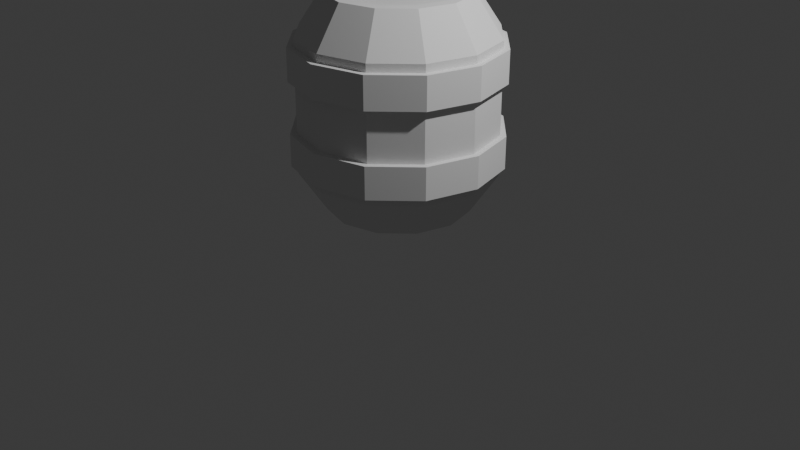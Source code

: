 # Source: barrel.blend  (saved by Blender 5.1.29; exported with 4.5.12 LTS)
import bpy
from mathutils import Matrix  # noqa: F401  (used for matrix-valued properties, if any)

bpy.ops.wm.read_factory_settings(use_empty=True)
scene = bpy.context.scene
scene.name = 'Scene'

# ---- collections
col_collection = bpy.data.collections.new('Collection'); scene.collection.children.link(col_collection)

# ---- world
world_world = bpy.data.worlds.new('World'); scene.world = world_world
world_world.use_nodes = True; world_world.node_tree.nodes.clear()
_N = world_world.node_tree.nodes; _L = world_world.node_tree.links
n0 = _N.new('ShaderNodeOutputWorld'); n0.name = 'World Output'; n0.location = (200, 100)
n1 = _N.new('ShaderNodeBackground'); n1.name = 'Background'; n1.location = (-200, 100)
n1.inputs[0].default_value = (0.05088, 0.05088, 0.05088, 1.0)
_L.new(n1.outputs[0], n0.inputs[0])
n0.is_active_output = True
world_world.color = (0.05088, 0.05088, 0.05088)
world_world.sun_shadow_jitter_overblur = 0.0

# ---- cameras
cam_camera = bpy.data.cameras.new('Camera')
cam_camera.clip_end = 100.0
cam_camera.ortho_scale = 7.314

# ---- lights
light_light = bpy.data.lights.new('Light', 'POINT')
light_light.energy = 1000.0
light_light.shadow_soft_size = 0.1

# ---- meshes
me_cylinder = bpy.data.meshes.new('Cylinder')
me_cylinder.from_pydata([(0.0, 1.0, -1.0), (0.0, 1.0, 1.0), (0.5, 0.866, -1.0), (0.5, 0.866, 1.0), (0.866, 0.5, -1.0), (0.866, 0.5, 1.0), (1.0, 0.0, -1.0), (1.0, 0.0, 1.0), (0.866, -0.5, -1.0), (0.866, -0.5, 1.0), (0.5, -0.866, -1.0), (0.5, -0.866, 1.0), (0.0, -1.0, -1.0), (0.0, -1.0, 1.0), (-0.5, -0.866, -1.0), (-0.5, -0.866, 1.0), (-0.866, -0.5, -1.0), (-0.866, -0.5, 1.0), (-1.0, 0.0, -1.0), (-1.0, 0.0, 1.0), (-0.866, 0.5, -1.0), (-0.866, 0.5, 1.0), (-0.5, 0.866, -1.0), (-0.5, 0.866, 1.0), (1.354e-09, 0.6101, 1.606), (0.305, 0.5284, 1.606), (0.5284, 0.305, 1.606), (0.6101, -1.354e-09, 1.606), (0.5284, -0.305, 1.606), (0.305, -0.5284, 1.606), (1.354e-09, -0.6101, 1.606), (-0.305, -0.5284, 1.606), (-0.5284, -0.305, 1.606), (-0.6101, -1.354e-09, 1.606), (-0.5284, 0.305, 1.606), (-0.305, 0.5284, 1.606), (0.3637, 0.6299, 1.606), (1.354e-09, 0.7273, 1.606), (0.6299, 0.3637, 1.606), (0.7273, -1.354e-09, 1.606), (0.6299, -0.3637, 1.606), (0.3637, -0.6299, 1.606), (1.354e-09, -0.7273, 1.606), (-0.3637, -0.6299, 1.606), (-0.6299, -0.3637, 1.606), (-0.7273, -1.354e-09, 1.606), (-0.6299, 0.3637, 1.606), (-0.3637, 0.6299, 1.606), (0.305, 0.5284, 1.413), (-3.35e-09, 0.6101, 1.413), (0.5284, 0.305, 1.413), (0.6101, -1.354e-09, 1.413), (0.5284, -0.305, 1.413), (0.305, -0.5284, 1.413), (-3.35e-09, -0.6101, 1.413), (-0.305, -0.5284, 1.413), (-0.5284, -0.305, 1.413), (-0.6101, -1.354e-09, 1.413), (-0.5284, 0.305, 1.413), (-0.305, 0.5284, 1.413), (1.354e-09, 0.6101, -1.606), (0.305, 0.5284, -1.606), (0.5284, 0.305, -1.606), (0.6101, -1.354e-09, -1.606), (0.5284, -0.305, -1.606), (0.305, -0.5284, -1.606), (1.354e-09, -0.6101, -1.606), (-0.305, -0.5284, -1.606), (-0.5284, -0.305, -1.606), (-0.6101, -1.354e-09, -1.606), (-0.5284, 0.305, -1.606), (-0.305, 0.5284, -1.606), (0.3637, 0.6299, -1.606), (1.354e-09, 0.7273, -1.606), (0.6299, 0.3637, -1.606), (0.7273, -1.354e-09, -1.606), (0.6299, -0.3637, -1.606), (0.3637, -0.6299, -1.606), (1.354e-09, -0.7273, -1.606), (-0.3637, -0.6299, -1.606), (-0.6299, -0.3637, -1.606), (-0.7273, -1.354e-09, -1.606), (-0.6299, 0.3637, -1.606), (-0.3637, 0.6299, -1.606), (0.305, 0.5284, -1.413), (-3.35e-09, 0.6101, -1.413), (0.5284, 0.305, -1.413), (0.6101, -1.354e-09, -1.413), (0.5284, -0.305, -1.413), (0.305, -0.5284, -1.413), (-3.35e-09, -0.6101, -1.413), (-0.305, -0.5284, -1.413), (-0.5284, -0.305, -1.413), (-0.6101, -1.354e-09, -1.413), (-0.5284, 0.305, -1.413), (-0.305, 0.5284, -1.413)], [], [(0, 1, 3, 2), (2, 3, 5, 4), (4, 5, 7, 6), (6, 7, 9, 8), (8, 9, 11, 10), (10, 11, 13, 12), (12, 13, 15, 14), (14, 15, 17, 16), (16, 17, 19, 18), (18, 19, 21, 20), (15, 13, 42, 43), (20, 21, 23, 22), (22, 23, 1, 0), (0, 2, 4, 6, 8, 10, 12, 14, 16, 18, 20, 22), (29, 28, 52, 53), (13, 11, 41, 42), (11, 9, 40, 41), (9, 7, 39, 40), (1, 23, 47, 37), (3, 1, 37, 36), (7, 5, 38, 39), (23, 21, 46, 47), (5, 3, 36, 38), (21, 19, 45, 46), (19, 17, 44, 45), (17, 15, 43, 44), (24, 25, 36, 37), (25, 26, 38, 36), (26, 27, 39, 38), (27, 28, 40, 39), (28, 29, 41, 40), (29, 30, 42, 41), (30, 31, 43, 42), (31, 32, 44, 43), (32, 33, 45, 44), (33, 34, 46, 45), (34, 35, 47, 46), (35, 24, 37, 47), (48, 49, 59, 58, 57, 56, 55, 54, 53, 52, 51, 50), (24, 35, 59, 49), (26, 25, 48, 50), (33, 32, 56, 57), (30, 29, 53, 54), (27, 26, 50, 51), (34, 33, 57, 58), (31, 30, 54, 55), (28, 27, 51, 52), (35, 34, 58, 59), (25, 24, 49, 48), (32, 31, 55, 56), (14, 79, 78, 12), (1, 23, 21, 19, 17, 15, 13, 11, 9, 7, 5, 3), (65, 89, 88, 64), (12, 78, 77, 10), (10, 77, 76, 8), (8, 76, 75, 6), (0, 73, 83, 22), (2, 72, 73, 0), (6, 75, 74, 4), (22, 83, 82, 20), (4, 74, 72, 2), (20, 82, 81, 18), (18, 81, 80, 16), (16, 80, 79, 14), (60, 73, 72, 61), (61, 72, 74, 62), (62, 74, 75, 63), (63, 75, 76, 64), (64, 76, 77, 65), (65, 77, 78, 66), (66, 78, 79, 67), (67, 79, 80, 68), (68, 80, 81, 69), (69, 81, 82, 70), (70, 82, 83, 71), (71, 83, 73, 60), (84, 86, 87, 88, 89, 90, 91, 92, 93, 94, 95, 85), (60, 85, 95, 71), (62, 86, 84, 61), (69, 93, 92, 68), (66, 90, 89, 65), (63, 87, 86, 62), (70, 94, 93, 69), (67, 91, 90, 66), (64, 88, 87, 63), (71, 95, 94, 70), (61, 84, 85, 60), (68, 92, 91, 67)])
_uv = me_cylinder.uv_layers.new(name='UVMap')
_uv.uv.foreach_set('vector', [0.4189, 0.5451, 0.6103, 0.5451, 0.6103, 0.5947, 0.4189, 0.5947, 0.4189, 0.0003479, 0.6103, 0.0003479, 0.6103, 0.04987, 0.4189, 0.04987, 0.4189, 0.04987, 0.6103, 0.04987, 0.6103, 0.0994, 0.4189, 0.0994, 0.4189, 0.0994, 0.6103, 0.0994, 0.6103, 0.1489, 0.4189, 0.1489, 0.4189, 0.1489, 0.6103, 0.1489, 0.6103, 0.1985, 0.4189, 0.1985, 0.4189, 0.1985, 0.6103, 0.1985, 0.6103, 0.248, 0.4189, 0.248, 0.4189, 0.248, 0.6103, 0.248, 0.6103, 0.2975, 0.4189, 0.2975, 0.4189, 0.2975, 0.6103, 0.2975, 0.6103, 0.347, 0.4189, 0.347, 0.4189, 0.347, 0.6103, 0.347, 0.6103, 0.3966, 0.4189, 0.3966, 0.4189, 0.3966, 0.6103, 0.3966, 0.6103, 0.4461, 0.4189, 0.4461, 0.795, 0.6704, 0.7897, 0.7197, 0.7276, 0.7062, 0.7315, 0.6704, 0.4189, 0.4461, 0.6103, 0.4461, 0.6103, 0.4956, 0.4189, 0.4956, 0.4189, 0.4956, 0.6103, 0.4956, 0.6103, 0.5451, 0.4189, 0.5451, 0.9997, 0.3031, 0.9749, 0.346, 0.932, 0.3707, 0.8825, 0.3707, 0.8396, 0.346, 0.8148, 0.3031, 0.8148, 0.2535, 0.8396, 0.2106, 0.8825, 0.1859, 0.932, 0.1859, 0.9749, 0.2106, 0.9997, 0.2535, 0.7957, 0.1212, 0.7957, 0.091, 0.8141, 0.091, 0.8141, 0.1212, 0.7897, 0.7197, 0.7742, 0.7667, 0.7163, 0.7404, 0.7276, 0.7062, 0.7742, 0.7667, 0.7491, 0.8094, 0.698, 0.7715, 0.7163, 0.7404, 0.7491, 0.8094, 0.7155, 0.8458, 0.6736, 0.798, 0.698, 0.7715, 0.675, 0.4666, 0.7155, 0.4951, 0.6736, 0.5429, 0.6441, 0.5222, 0.6294, 0.4473, 0.675, 0.4666, 0.6441, 0.5222, 0.611, 0.5081, 0.7155, 0.8458, 0.675, 0.8743, 0.6441, 0.8187, 0.6736, 0.798, 0.7155, 0.4951, 0.7491, 0.5315, 0.698, 0.5694, 0.6736, 0.5429, 0.675, 0.8743, 0.6294, 0.8935, 0.611, 0.8327, 0.6441, 0.8187, 0.7491, 0.5315, 0.7742, 0.5741, 0.7163, 0.6004, 0.698, 0.5694, 0.7742, 0.5741, 0.7897, 0.6212, 0.7276, 0.6346, 0.7163, 0.6004, 0.7897, 0.6212, 0.795, 0.6704, 0.7315, 0.6704, 0.7276, 0.6346, 0.8257, 0.4235, 0.8257, 0.4537, 0.8148, 0.4566, 0.8148, 0.4206, 0.8257, 0.4537, 0.8408, 0.4799, 0.8328, 0.4878, 0.8148, 0.4566, 0.8408, 0.4799, 0.8669, 0.495, 0.864, 0.5059, 0.8328, 0.4878, 0.8669, 0.495, 0.8971, 0.495, 0.9, 0.5059, 0.864, 0.5059, 0.8971, 0.495, 0.9233, 0.4799, 0.9312, 0.4878, 0.9, 0.5059, 0.9233, 0.4799, 0.9384, 0.4537, 0.9493, 0.4566, 0.9312, 0.4878, 0.9384, 0.4537, 0.9384, 0.4235, 0.9493, 0.4206, 0.9493, 0.4566, 0.9384, 0.4235, 0.9233, 0.3974, 0.9312, 0.3894, 0.9493, 0.4206, 0.9233, 0.3974, 0.8971, 0.3822, 0.9, 0.3714, 0.9312, 0.3894, 0.8971, 0.3822, 0.8669, 0.3822, 0.864, 0.3714, 0.9, 0.3714, 0.8669, 0.3822, 0.8408, 0.3974, 0.8328, 0.3894, 0.864, 0.3714, 0.8408, 0.3974, 0.8257, 0.4235, 0.8148, 0.4206, 0.8328, 0.3894, 0.1289, 0.9487, 0.1138, 0.9225, 0.1138, 0.8923, 0.1289, 0.8662, 0.1551, 0.8511, 0.1853, 0.8511, 0.2115, 0.8662, 0.2266, 0.8923, 0.2266, 0.9225, 0.2115, 0.9487, 0.1853, 0.9638, 0.1551, 0.9638, 0.7957, 0.3327, 0.7957, 0.3025, 0.8141, 0.3025, 0.8141, 0.3327, 0.7957, 0.03056, 0.7957, 0.0003479, 0.8141, 0.0003479, 0.8141, 0.03056, 0.7957, 0.2421, 0.7957, 0.2119, 0.8141, 0.2119, 0.8141, 0.2421, 0.7957, 0.1514, 0.7957, 0.1212, 0.8141, 0.1212, 0.8141, 0.1514, 0.7957, 0.06078, 0.7957, 0.03056, 0.8141, 0.03056, 0.8141, 0.06078, 0.7957, 0.2723, 0.7957, 0.2421, 0.8141, 0.2421, 0.8141, 0.2723, 0.7957, 0.1816, 0.7957, 0.1514, 0.8141, 0.1514, 0.8141, 0.1816, 0.7957, 0.091, 0.7957, 0.06078, 0.8141, 0.06078, 0.8141, 0.091, 0.7957, 0.3025, 0.7957, 0.2723, 0.8141, 0.2723, 0.8141, 0.3025, 0.7957, 0.3629, 0.7957, 0.3327, 0.8141, 0.3327, 0.8141, 0.3629, 0.7957, 0.2119, 0.7957, 0.1816, 0.8141, 0.1816, 0.8141, 0.2119, 0.795, 0.2235, 0.7315, 0.2235, 0.7276, 0.1877, 0.7897, 0.1742, 0.932, 0.1852, 0.8825, 0.1852, 0.8396, 0.1604, 0.8148, 0.1175, 0.8148, 0.068, 0.8396, 0.02511, 0.8825, 0.0003479, 0.932, 0.0003479, 0.9749, 0.02511, 0.9997, 0.068, 0.9997, 0.1175, 0.9749, 0.1604, 0.8141, 0.4845, 0.7957, 0.4845, 0.7957, 0.4543, 0.8141, 0.4543, 0.7897, 0.1742, 0.7276, 0.1877, 0.7163, 0.1535, 0.7742, 0.1272, 0.7742, 0.1272, 0.7163, 0.1535, 0.698, 0.1224, 0.7491, 0.08452, 0.7491, 0.08452, 0.698, 0.1224, 0.6736, 0.09593, 0.7155, 0.04812, 0.675, 0.4273, 0.6441, 0.3717, 0.6736, 0.351, 0.7155, 0.3988, 0.6294, 0.4466, 0.611, 0.3858, 0.6441, 0.3717, 0.675, 0.4273, 0.7155, 0.04812, 0.6736, 0.09593, 0.6441, 0.07521, 0.675, 0.01963, 0.7155, 0.3988, 0.6736, 0.351, 0.698, 0.3245, 0.7491, 0.3624, 0.675, 0.01963, 0.6441, 0.07521, 0.611, 0.06119, 0.6294, 0.0003479, 0.7491, 0.3624, 0.698, 0.3245, 0.7163, 0.2935, 0.7742, 0.3197, 0.7742, 0.3197, 0.7163, 0.2935, 0.7276, 0.2593, 0.7897, 0.2727, 0.7897, 0.2727, 0.7276, 0.2593, 0.7315, 0.2235, 0.795, 0.2235, 0.8408, 0.5325, 0.8328, 0.5246, 0.864, 0.5065, 0.8669, 0.5174, 0.8669, 0.5174, 0.864, 0.5065, 0.9, 0.5065, 0.8971, 0.5174, 0.8971, 0.5174, 0.9, 0.5065, 0.9312, 0.5246, 0.9233, 0.5325, 0.9233, 0.5325, 0.9312, 0.5246, 0.9493, 0.5558, 0.9384, 0.5587, 0.9384, 0.5587, 0.9493, 0.5558, 0.9493, 0.5918, 0.9384, 0.5889, 0.9384, 0.5889, 0.9493, 0.5918, 0.9312, 0.623, 0.9233, 0.615, 0.9233, 0.615, 0.9312, 0.623, 0.9, 0.641, 0.8971, 0.6301, 0.8971, 0.6301, 0.9, 0.641, 0.864, 0.641, 0.8669, 0.6301, 0.8669, 0.6301, 0.864, 0.641, 0.8328, 0.623, 0.8408, 0.615, 0.8408, 0.615, 0.8328, 0.623, 0.8148, 0.5918, 0.8257, 0.5889, 0.8257, 0.5889, 0.8148, 0.5918, 0.8148, 0.5558, 0.8257, 0.5587, 0.8257, 0.5587, 0.8148, 0.5558, 0.8328, 0.5246, 0.8408, 0.5325, 0.1131, 0.8923, 0.1131, 0.9225, 0.09801, 0.9487, 0.07184, 0.9638, 0.04162, 0.9638, 0.01546, 0.9487, 0.0003479, 0.9225, 0.0003479, 0.8923, 0.01546, 0.8662, 0.04162, 0.8511, 0.07184, 0.8511, 0.09801, 0.8662, 0.8141, 0.696, 0.7957, 0.696, 0.7957, 0.6658, 0.8141, 0.6658, 0.8141, 0.3939, 0.7957, 0.3939, 0.7957, 0.3636, 0.8141, 0.3636, 0.8141, 0.6054, 0.7957, 0.6054, 0.7957, 0.5751, 0.8141, 0.5751, 0.8141, 0.5147, 0.7957, 0.5147, 0.7957, 0.4845, 0.8141, 0.4845, 0.8141, 0.4241, 0.7957, 0.4241, 0.7957, 0.3939, 0.8141, 0.3939, 0.8141, 0.6356, 0.7957, 0.6356, 0.7957, 0.6054, 0.8141, 0.6054, 0.8141, 0.5449, 0.7957, 0.5449, 0.7957, 0.5147, 0.8141, 0.5147, 0.8141, 0.4543, 0.7957, 0.4543, 0.7957, 0.4241, 0.8141, 0.4241, 0.8141, 0.6658, 0.7957, 0.6658, 0.7957, 0.6356, 0.8141, 0.6356, 0.8141, 0.7262, 0.7957, 0.7262, 0.7957, 0.696, 0.8141, 0.696, 0.8141, 0.5751, 0.7957, 0.5751, 0.7957, 0.5449, 0.8141, 0.5449])
me_cylinder.update()
me_cylinder_001 = bpy.data.meshes.new('Cylinder.001')
me_cylinder_001.from_pydata([(0.0, 1.0, -1.0), (0.0, 1.0, 1.0), (0.5, 0.866, -1.0), (0.5, 0.866, 1.0), (0.866, 0.5, -1.0), (0.866, 0.5, 1.0), (1.0, 0.0, -1.0), (1.0, 0.0, 1.0), (0.866, -0.5, -1.0), (0.866, -0.5, 1.0), (0.5, -0.866, -1.0), (0.5, -0.866, 1.0), (0.0, -1.0, -1.0), (0.0, -1.0, 1.0), (-0.5, -0.866, -1.0), (-0.5, -0.866, 1.0), (-0.866, -0.5, -1.0), (-0.866, -0.5, 1.0), (-1.0, 0.0, -1.0), (-1.0, 0.0, 1.0), (-0.866, 0.5, -1.0), (-0.866, 0.5, 1.0), (-0.5, 0.866, -1.0), (-0.5, 0.866, 1.0)], [], [(0, 1, 3, 2), (2, 3, 5, 4), (4, 5, 7, 6), (6, 7, 9, 8), (8, 9, 11, 10), (10, 11, 13, 12), (12, 13, 15, 14), (14, 15, 17, 16), (16, 17, 19, 18), (18, 19, 21, 20), (3, 1, 23, 21, 19, 17, 15, 13, 11, 9, 7, 5), (20, 21, 23, 22), (22, 23, 1, 0), (0, 2, 4, 6, 8, 10, 12, 14, 16, 18, 20, 22)])
_uv = me_cylinder_001.uv_layers.new(name='UVMap')
_uv.uv.foreach_set('vector', [0.0003479, 0.5942, 0.2089, 0.5942, 0.2089, 0.6482, 0.0003479, 0.6482, 0.0003479, 0.000348, 0.2089, 0.0003479, 0.2089, 0.05433, 0.0003479, 0.05433, 0.0003479, 0.05433, 0.2089, 0.05433, 0.2089, 0.1083, 0.0003479, 0.1083, 0.0003479, 0.1083, 0.2089, 0.1083, 0.2089, 0.1623, 0.0003479, 0.1623, 0.0003479, 0.1623, 0.2089, 0.1623, 0.2089, 0.2163, 0.0003479, 0.2163, 0.0003479, 0.2163, 0.2089, 0.2163, 0.2089, 0.2703, 0.0003479, 0.2703, 0.0003479, 0.2703, 0.2089, 0.2703, 0.2089, 0.3243, 0.0003479, 0.3243, 0.0003479, 0.3243, 0.2089, 0.3243, 0.2089, 0.3783, 0.0003479, 0.3783, 0.0003479, 0.3783, 0.2089, 0.3783, 0.2089, 0.4322, 0.0003479, 0.4322, 0.0003479, 0.4322, 0.2089, 0.4322, 0.2089, 0.4862, 0.0003479, 0.4862, 0.2018, 0.7766, 0.1748, 0.8234, 0.1281, 0.8504, 0.07409, 0.8504, 0.02734, 0.8234, 0.0003479, 0.7766, 0.0003479, 0.7226, 0.02734, 0.6759, 0.07409, 0.6489, 0.1281, 0.6489, 0.1748, 0.6759, 0.2018, 0.7226, 0.0003479, 0.4862, 0.2089, 0.4862, 0.2089, 0.5402, 0.0003479, 0.5402, 0.0003479, 0.5402, 0.2089, 0.5402, 0.2089, 0.5942, 0.0003479, 0.5942, 0.6062, 0.7226, 0.6062, 0.7766, 0.5792, 0.8234, 0.5324, 0.8504, 0.4784, 0.8504, 0.4317, 0.8234, 0.4047, 0.7766, 0.4047, 0.7226, 0.4317, 0.6759, 0.4784, 0.6489, 0.5324, 0.6489, 0.5792, 0.6759])
me_cylinder_001.update()
me_cylinder_003 = bpy.data.meshes.new('Cylinder.003')
me_cylinder_003.from_pydata([(0.0, 1.0, -1.0), (0.0, 1.0, 1.0), (0.5, 0.866, -1.0), (0.5, 0.866, 1.0), (0.866, 0.5, -1.0), (0.866, 0.5, 1.0), (1.0, 0.0, -1.0), (1.0, 0.0, 1.0), (0.866, -0.5, -1.0), (0.866, -0.5, 1.0), (0.5, -0.866, -1.0), (0.5, -0.866, 1.0), (0.0, -1.0, -1.0), (0.0, -1.0, 1.0), (-0.5, -0.866, -1.0), (-0.5, -0.866, 1.0), (-0.866, -0.5, -1.0), (-0.866, -0.5, 1.0), (-1.0, 0.0, -1.0), (-1.0, 0.0, 1.0), (-0.866, 0.5, -1.0), (-0.866, 0.5, 1.0), (-0.5, 0.866, -1.0), (-0.5, 0.866, 1.0)], [], [(0, 1, 3, 2), (2, 3, 5, 4), (4, 5, 7, 6), (6, 7, 9, 8), (8, 9, 11, 10), (10, 11, 13, 12), (12, 13, 15, 14), (14, 15, 17, 16), (16, 17, 19, 18), (18, 19, 21, 20), (3, 1, 23, 21, 19, 17, 15, 13, 11, 9, 7, 5), (20, 21, 23, 22), (22, 23, 1, 0), (0, 2, 4, 6, 8, 10, 12, 14, 16, 18, 20, 22)])
_uv = me_cylinder_003.uv_layers.new(name='UVMap')
_uv.uv.foreach_set('vector', [0.2096, 0.5942, 0.4182, 0.5942, 0.4182, 0.6482, 0.2096, 0.6482, 0.2096, 0.0003479, 0.4182, 0.0003479, 0.4182, 0.05433, 0.2096, 0.05433, 0.2096, 0.05433, 0.4182, 0.05433, 0.4182, 0.1083, 0.2096, 0.1083, 0.2096, 0.1083, 0.4182, 0.1083, 0.4182, 0.1623, 0.2096, 0.1623, 0.2096, 0.1623, 0.4182, 0.1623, 0.4182, 0.2163, 0.2096, 0.2163, 0.2096, 0.2163, 0.4182, 0.2163, 0.4182, 0.2703, 0.2096, 0.2703, 0.2096, 0.2703, 0.4182, 0.2703, 0.4182, 0.3243, 0.2096, 0.3243, 0.2096, 0.3243, 0.4182, 0.3243, 0.4182, 0.3783, 0.2096, 0.3783, 0.2096, 0.3783, 0.4182, 0.3783, 0.4182, 0.4322, 0.2096, 0.4322, 0.2096, 0.4322, 0.4182, 0.4322, 0.4182, 0.4862, 0.2096, 0.4862, 0.404, 0.7766, 0.377, 0.8234, 0.3303, 0.8504, 0.2763, 0.8504, 0.2295, 0.8234, 0.2025, 0.7766, 0.2025, 0.7226, 0.2295, 0.6759, 0.2763, 0.6489, 0.3303, 0.6489, 0.377, 0.6759, 0.404, 0.7226, 0.2096, 0.4862, 0.4182, 0.4862, 0.4182, 0.5402, 0.2096, 0.5402, 0.2096, 0.5402, 0.4182, 0.5402, 0.4182, 0.5942, 0.2096, 0.5942, 0.9972, 0.8007, 0.9972, 0.8547, 0.9702, 0.9014, 0.9234, 0.9284, 0.8695, 0.9284, 0.8227, 0.9014, 0.7957, 0.8547, 0.7957, 0.8007, 0.8227, 0.7539, 0.8695, 0.7269, 0.9234, 0.7269, 0.9702, 0.7539])
me_cylinder_003.update()

# ---- objects
ob_light = bpy.data.objects.new('Light', light_light)
ob_camera = bpy.data.objects.new('Camera', cam_camera)
ob_cylinder = bpy.data.objects.new('Cylinder', me_cylinder)
ob_cylinder_001 = bpy.data.objects.new('Cylinder.001', me_cylinder_001)
ob_cylinder_002 = bpy.data.objects.new('Cylinder.002', me_cylinder_003)

# ---- transforms, parenting, visibility, modifiers, constraints
ob_light.location = (4.076, 1.005, 5.904)
ob_light.rotation_euler = (0.6503, 0.05522, 1.866)
ob_light.lock_rotations_4d = False
ob_light.empty_display_type = 'ARROWS'
ob_light.color = (0.0, 0.0, 0.0, 0.0)
ob_light.lineart.crease_threshold = 0.0
ob_camera.location = (7.359, -6.926, 4.958)
ob_camera.rotation_euler = (1.109, 0.0, 0.8149)
ob_camera.lock_rotations_4d = False
ob_camera.empty_display_type = 'ARROWS'
ob_camera.color = (0.0, 0.0, 0.0, 0.0)
ob_camera.display_type = 'WIRE'
ob_camera.lineart.crease_threshold = 0.0
ob_cylinder.location = (0.0, 0.0, 1.275)
ob_cylinder.scale = (1.0, 1.0, 0.6767)
ob_cylinder_001.location = (-0.005969, 0.0004502, 1.703)
ob_cylinder_001.scale = (1.065, 1.065, -0.1666)
ob_cylinder_002.location = (-0.005969, 0.0004502, 0.8479)
ob_cylinder_002.scale = (1.065, 1.065, -0.1666)

# ---- collection membership
col_collection.objects.link(ob_light)
col_collection.objects.link(ob_camera)
col_collection.objects.link(ob_cylinder)
col_collection.objects.link(ob_cylinder_001)
col_collection.objects.link(ob_cylinder_002)

# ---- scene / render settings (as saved in the file)
scene.camera = ob_camera
scene.frame_start = 1; scene.frame_end = 250; scene.frame_set(1)
scene.render.engine = 'BLENDER_EEVEE_NEXT'
scene.render.bake_bias = 0.0
scene.render.bake_samples = 0
scene.cycles.sampling_pattern = 'TABULATED_SOBOL'
scene.eevee.use_volume_custom_range = False
bpy.context.view_layer.update()

